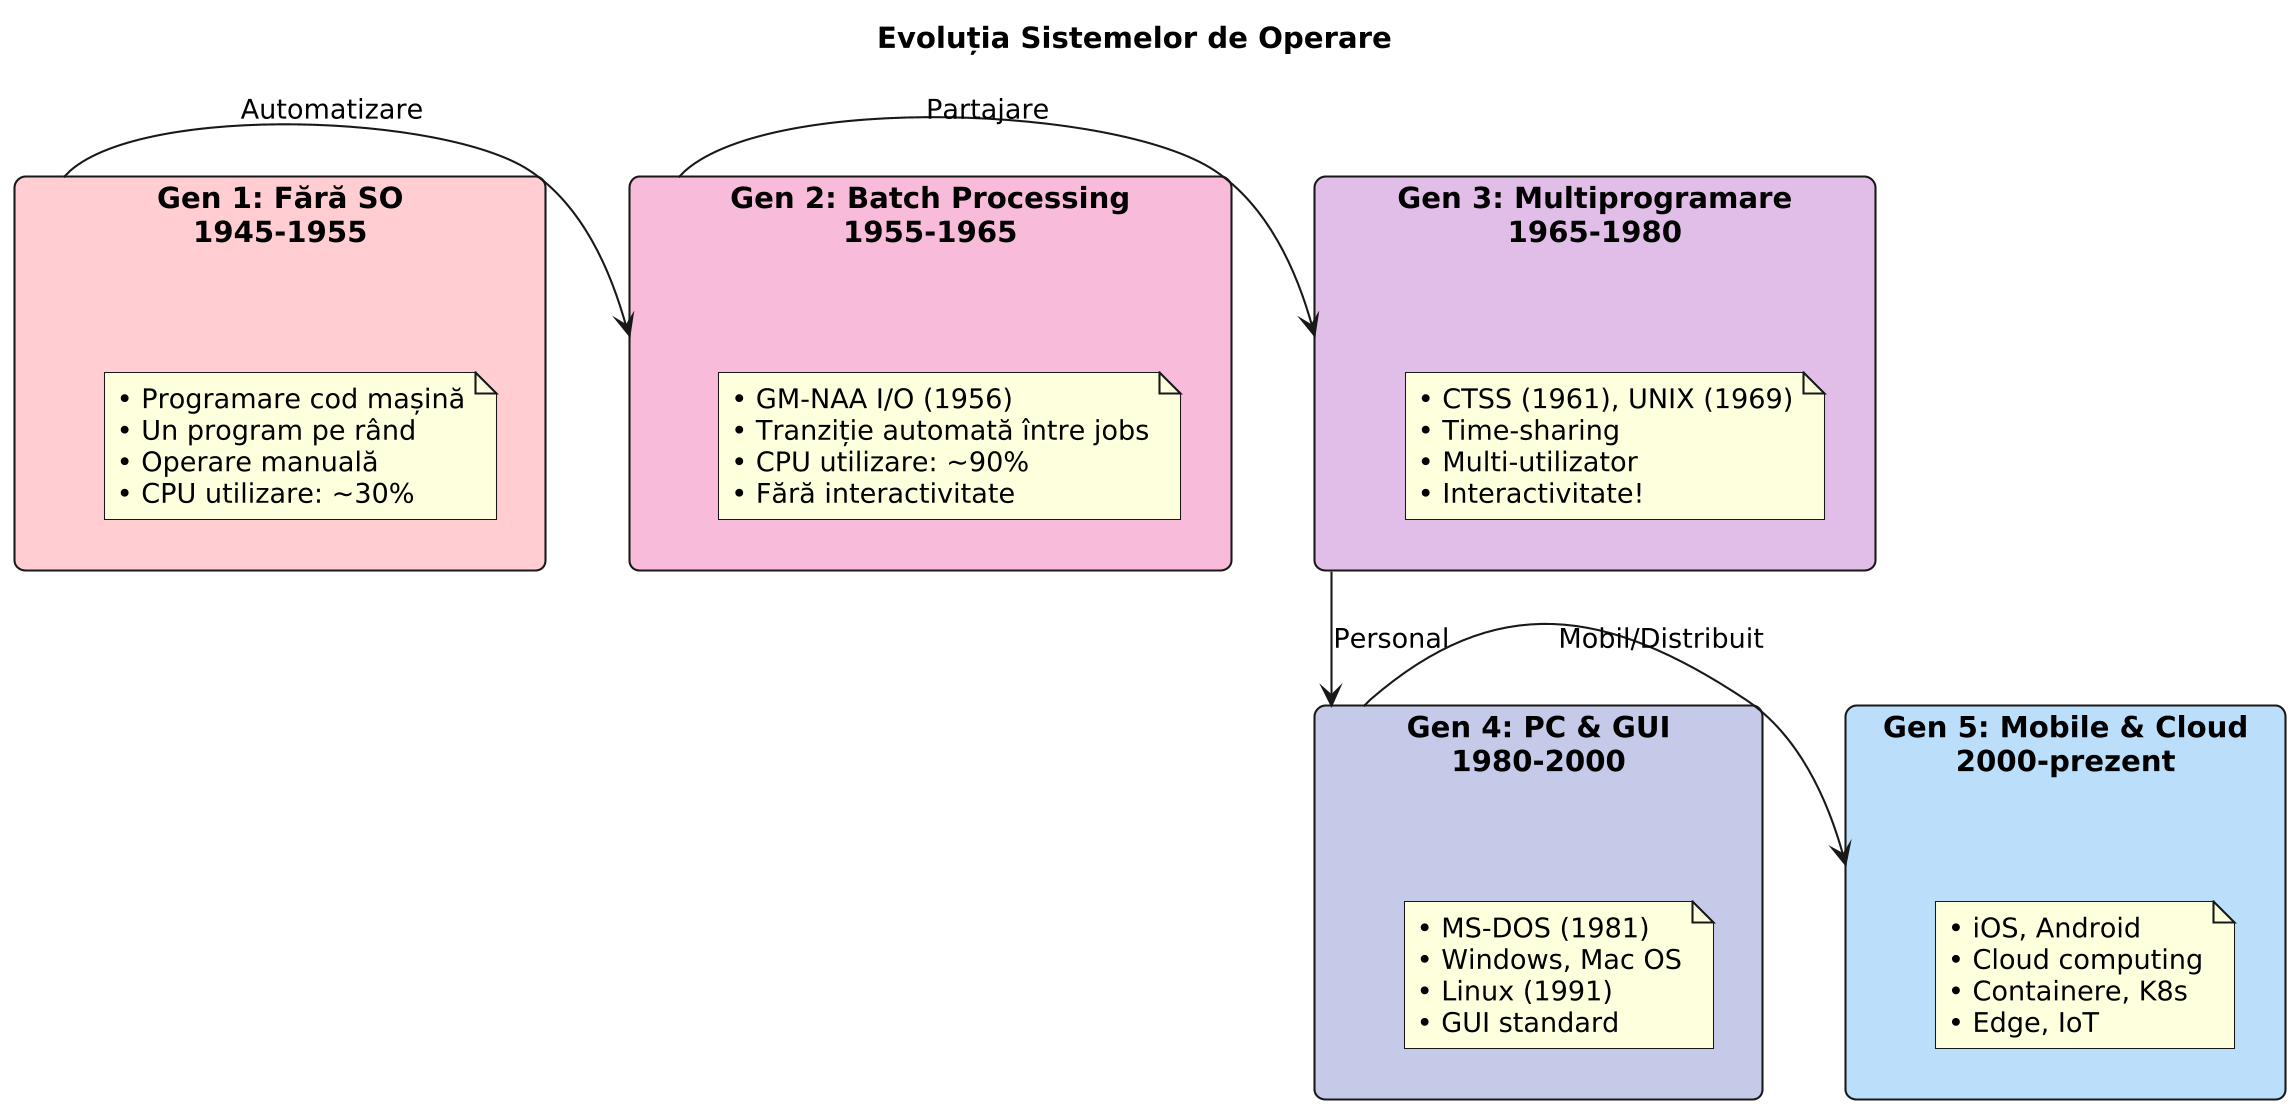

The diagram above was rendered by PlantUML. Its source (embedded in the PNG):
@startuml evolutia_so
skinparamlocked dpi 200
title Evoluția Sistemelor de Operare

skinparam rectangle {
    roundCorner 10
}

' Generația 1
rectangle "**Gen 1: Fără SO**\n1945-1955" as gen1 #FFCDD2 {
    note as n1
    • Programare cod mașină
    • Un program pe rând
    • Operare manuală
    • CPU utilizare: ~30%
    end note
}

' Generația 2
rectangle "**Gen 2: Batch Processing**\n1955-1965" as gen2 #F8BBD9 {
    note as n2
    • GM-NAA I/O (1956)
    • Tranziție automată între jobs
    • CPU utilizare: ~90%
    • Fără interactivitate
    end note
}

' Generația 3
rectangle "**Gen 3: Multiprogramare**\n1965-1980" as gen3 #E1BEE7 {
    note as n3
    • CTSS (1961), UNIX (1969)
    • Time-sharing
    • Multi-utilizator
    • Interactivitate!
    end note
}

' Generația 4
rectangle "**Gen 4: PC & GUI**\n1980-2000" as gen4 #C5CAE9 {
    note as n4
    • MS-DOS (1981)
    • Windows, Mac OS
    • Linux (1991)
    • GUI standard
    end note
}

' Generația 5
rectangle "**Gen 5: Mobile & Cloud**\n2000-prezent" as gen5 #BBDEFB {
    note as n5
    • iOS, Android
    • Cloud computing
    • Containere, K8s
    • Edge, IoT
    end note
}

gen1 -right-> gen2 : Automatizare
gen2 -right-> gen3 : Partajare
gen3 -down-> gen4 : Personal
gen4 -left-> gen5 : Mobil/Distribuit

@enduml